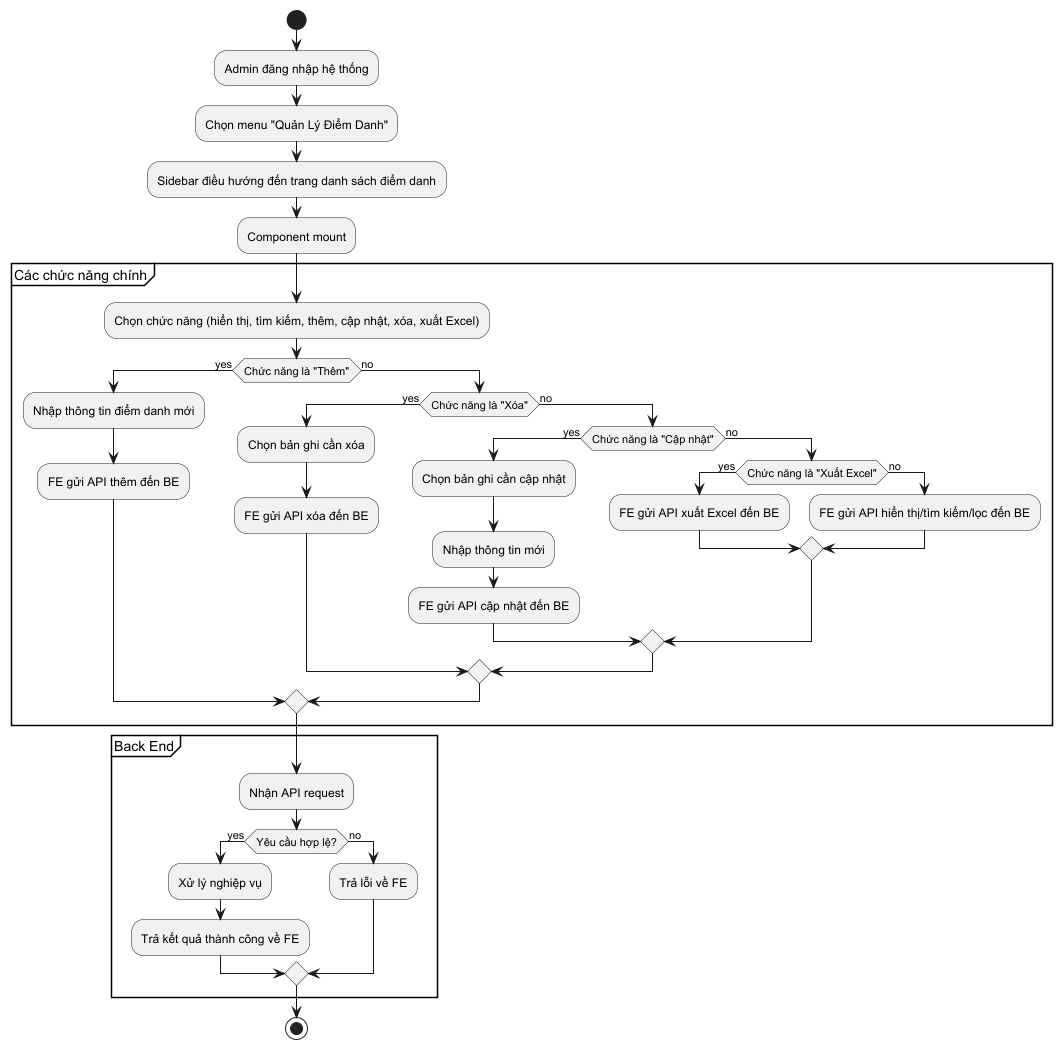

The diagram above was rendered by PlantUML. Its source (embedded in the PNG):
@startuml
'https://plantuml.com/activity-diagram-beta

start
:Admin đăng nhập hệ thống;
:Chọn menu "Quản Lý Điểm Danh";
:Sidebar điều hướng đến trang danh sách điểm danh;
:Component mount;

partition "Các chức năng chính" {
  :Chọn chức năng (hiển thị, tìm kiếm, thêm, cập nhật, xóa, xuất Excel);
  if (Chức năng là "Thêm") then (yes)
    :Nhập thông tin điểm danh mới;
    :FE gửi API thêm đến BE;
  else (no)
    if (Chức năng là "Xóa") then (yes)
      :Chọn bản ghi cần xóa;
      :FE gửi API xóa đến BE;
    else (no)
      if (Chức năng là "Cập nhật") then (yes)
        :Chọn bản ghi cần cập nhật;
        :Nhập thông tin mới;
        :FE gửi API cập nhật đến BE;
      else (no)
        if (Chức năng là "Xuất Excel") then (yes)
          :FE gửi API xuất Excel đến BE;
        else (no)
          :FE gửi API hiển thị/tìm kiếm/lọc đến BE;
        endif
      endif
    endif
  endif
}

partition "Back End" {
  :Nhận API request;
  if (Yêu cầu hợp lệ?) then (yes)
    :Xử lý nghiệp vụ;
    :Trả kết quả thành công về FE;
  else (no)
    :Trả lỗi về FE;
  endif
}

stop

@enduml